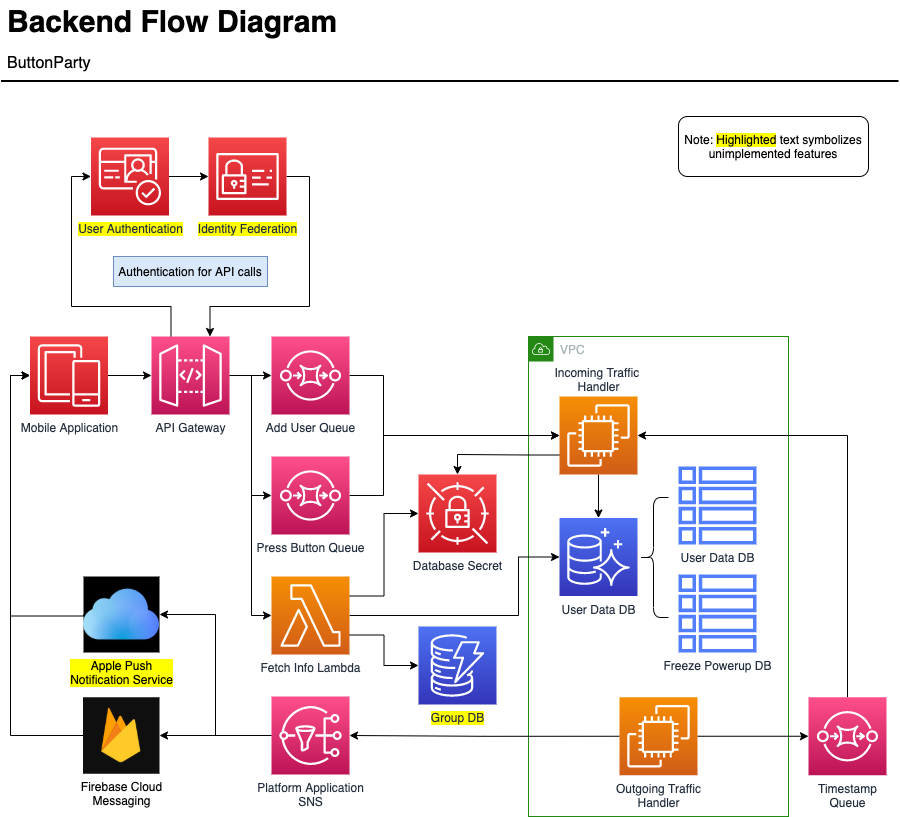

The diagram above was exported from draw.io. Its source (the exported page's mxGraphModel, read from the mxfile embedded in the PNG):
<mxGraphModel dx="1159" dy="834" grid="1" gridSize="10" guides="1" tooltips="1" connect="1" arrows="1" fold="1" page="1" pageScale="1" pageWidth="1000" pageHeight="900" background="#FFFFFF" math="0" shadow="0">
  <root>
    <mxCell id="0" />
    <mxCell id="1" parent="0" />
    <mxCell id="3GnkPv2Rk3hjBN2uvdzu-24" value="VPC" style="points=[[0,0],[0.25,0],[0.5,0],[0.75,0],[1,0],[1,0.25],[1,0.5],[1,0.75],[1,1],[0.75,1],[0.5,1],[0.25,1],[0,1],[0,0.75],[0,0.5],[0,0.25]];outlineConnect=0;gradientColor=none;html=1;whiteSpace=wrap;fontSize=12;fontStyle=0;shape=mxgraph.aws4.group;grIcon=mxgraph.aws4.group_vpc;strokeColor=#248814;fillColor=none;verticalAlign=top;align=left;spacingLeft=30;fontColor=#AAB7B8;dashed=0;" parent="1" vertex="1">
      <mxGeometry x="580" y="400" width="260" height="480" as="geometry" />
    </mxCell>
    <mxCell id="3GnkPv2Rk3hjBN2uvdzu-2" style="edgeStyle=orthogonalEdgeStyle;rounded=0;orthogonalLoop=1;jettySize=auto;html=1;entryX=0;entryY=0.5;entryDx=0;entryDy=0;entryPerimeter=0;exitX=1;exitY=0.5;exitDx=0;exitDy=0;exitPerimeter=0;" parent="1" source="3GnkPv2Rk3hjBN2uvdzu-19" target="3GnkPv2Rk3hjBN2uvdzu-1" edge="1">
      <mxGeometry relative="1" as="geometry">
        <mxPoint x="159.5" y="439" as="sourcePoint" />
      </mxGeometry>
    </mxCell>
    <mxCell id="-QjtrjUzRDEMRZ5MF8oH-47" value="Backend Flow Diagram" style="text;html=1;resizable=0;points=[];autosize=1;align=left;verticalAlign=top;spacingTop=-4;fontSize=30;fontStyle=1" parent="1" vertex="1">
      <mxGeometry x="56.5" y="64.5" width="350" height="40" as="geometry" />
    </mxCell>
    <mxCell id="-QjtrjUzRDEMRZ5MF8oH-48" value="ButtonParty" style="text;html=1;resizable=0;points=[];autosize=1;align=left;verticalAlign=top;spacingTop=-4;fontSize=16;" parent="1" vertex="1">
      <mxGeometry x="56.5" y="114.5" width="100" height="20" as="geometry" />
    </mxCell>
    <mxCell id="SCVMTBWpLvtzJIhz15lM-1" value="" style="line;strokeWidth=2;html=1;fontSize=14;" parent="1" vertex="1">
      <mxGeometry x="52.5" y="139.5" width="897.5" height="10" as="geometry" />
    </mxCell>
    <mxCell id="3GnkPv2Rk3hjBN2uvdzu-4" style="edgeStyle=orthogonalEdgeStyle;rounded=0;orthogonalLoop=1;jettySize=auto;html=1;exitX=1;exitY=0.5;exitDx=0;exitDy=0;exitPerimeter=0;entryX=0;entryY=0.5;entryDx=0;entryDy=0;entryPerimeter=0;" parent="1" source="3GnkPv2Rk3hjBN2uvdzu-1" target="3GnkPv2Rk3hjBN2uvdzu-3" edge="1">
      <mxGeometry relative="1" as="geometry" />
    </mxCell>
    <mxCell id="3GnkPv2Rk3hjBN2uvdzu-8" style="edgeStyle=orthogonalEdgeStyle;rounded=0;orthogonalLoop=1;jettySize=auto;html=1;entryX=0;entryY=0.5;entryDx=0;entryDy=0;entryPerimeter=0;" parent="1" target="3GnkPv2Rk3hjBN2uvdzu-7" edge="1">
      <mxGeometry relative="1" as="geometry">
        <mxPoint x="283" y="439" as="sourcePoint" />
        <Array as="points">
          <mxPoint x="303" y="439" />
          <mxPoint x="303" y="559" />
        </Array>
      </mxGeometry>
    </mxCell>
    <mxCell id="3GnkPv2Rk3hjBN2uvdzu-10" style="edgeStyle=orthogonalEdgeStyle;rounded=0;orthogonalLoop=1;jettySize=auto;html=1;exitX=1;exitY=0.5;exitDx=0;exitDy=0;exitPerimeter=0;entryX=0;entryY=0.5;entryDx=0;entryDy=0;entryPerimeter=0;" parent="1" source="3GnkPv2Rk3hjBN2uvdzu-1" target="3GnkPv2Rk3hjBN2uvdzu-9" edge="1">
      <mxGeometry relative="1" as="geometry">
        <Array as="points">
          <mxPoint x="303" y="439" />
          <mxPoint x="303" y="679" />
        </Array>
      </mxGeometry>
    </mxCell>
    <mxCell id="1MfcppXGB9xew9lVIYvp-4" style="edgeStyle=orthogonalEdgeStyle;rounded=0;orthogonalLoop=1;jettySize=auto;html=1;exitX=0.25;exitY=0;exitDx=0;exitDy=0;exitPerimeter=0;entryX=0;entryY=0.5;entryDx=0;entryDy=0;entryPerimeter=0;" parent="1" source="3GnkPv2Rk3hjBN2uvdzu-1" target="1MfcppXGB9xew9lVIYvp-3" edge="1">
      <mxGeometry relative="1" as="geometry">
        <Array as="points">
          <mxPoint x="223" y="370" />
          <mxPoint x="123" y="370" />
          <mxPoint x="123" y="240" />
        </Array>
      </mxGeometry>
    </mxCell>
    <mxCell id="3GnkPv2Rk3hjBN2uvdzu-1" value="API Gateway" style="sketch=0;points=[[0,0,0],[0.25,0,0],[0.5,0,0],[0.75,0,0],[1,0,0],[0,1,0],[0.25,1,0],[0.5,1,0],[0.75,1,0],[1,1,0],[0,0.25,0],[0,0.5,0],[0,0.75,0],[1,0.25,0],[1,0.5,0],[1,0.75,0]];outlineConnect=0;fontColor=#232F3E;gradientColor=#FF4F8B;gradientDirection=north;fillColor=#BC1356;strokeColor=#ffffff;dashed=0;verticalLabelPosition=bottom;verticalAlign=top;align=center;html=1;fontSize=12;fontStyle=0;aspect=fixed;shape=mxgraph.aws4.resourceIcon;resIcon=mxgraph.aws4.api_gateway;" parent="1" vertex="1">
      <mxGeometry x="203" y="400" width="78" height="78" as="geometry" />
    </mxCell>
    <mxCell id="3GnkPv2Rk3hjBN2uvdzu-13" style="edgeStyle=orthogonalEdgeStyle;rounded=0;orthogonalLoop=1;jettySize=auto;html=1;exitX=1;exitY=0.5;exitDx=0;exitDy=0;exitPerimeter=0;entryX=0;entryY=0.5;entryDx=0;entryDy=0;entryPerimeter=0;" parent="1" source="3GnkPv2Rk3hjBN2uvdzu-3" target="3GnkPv2Rk3hjBN2uvdzu-12" edge="1">
      <mxGeometry relative="1" as="geometry">
        <Array as="points">
          <mxPoint x="435" y="439.5" />
          <mxPoint x="435" y="499.5" />
        </Array>
      </mxGeometry>
    </mxCell>
    <mxCell id="3GnkPv2Rk3hjBN2uvdzu-3" value="Add User Queue" style="sketch=0;points=[[0,0,0],[0.25,0,0],[0.5,0,0],[0.75,0,0],[1,0,0],[0,1,0],[0.25,1,0],[0.5,1,0],[0.75,1,0],[1,1,0],[0,0.25,0],[0,0.5,0],[0,0.75,0],[1,0.25,0],[1,0.5,0],[1,0.75,0]];outlineConnect=0;fontColor=#232F3E;gradientColor=#FF4F8B;gradientDirection=north;fillColor=#BC1356;strokeColor=#ffffff;dashed=0;verticalLabelPosition=bottom;verticalAlign=top;align=center;html=1;fontSize=12;fontStyle=0;aspect=fixed;shape=mxgraph.aws4.resourceIcon;resIcon=mxgraph.aws4.sqs;" parent="1" vertex="1">
      <mxGeometry x="323" y="400" width="78" height="78" as="geometry" />
    </mxCell>
    <mxCell id="3GnkPv2Rk3hjBN2uvdzu-14" style="edgeStyle=orthogonalEdgeStyle;rounded=0;orthogonalLoop=1;jettySize=auto;html=1;exitX=1;exitY=0.5;exitDx=0;exitDy=0;exitPerimeter=0;entryX=0;entryY=0.5;entryDx=0;entryDy=0;entryPerimeter=0;" parent="1" source="3GnkPv2Rk3hjBN2uvdzu-7" target="3GnkPv2Rk3hjBN2uvdzu-12" edge="1">
      <mxGeometry relative="1" as="geometry">
        <Array as="points">
          <mxPoint x="435" y="559.5" />
          <mxPoint x="435" y="499.5" />
        </Array>
      </mxGeometry>
    </mxCell>
    <mxCell id="3GnkPv2Rk3hjBN2uvdzu-7" value="Press Button Queue" style="sketch=0;points=[[0,0,0],[0.25,0,0],[0.5,0,0],[0.75,0,0],[1,0,0],[0,1,0],[0.25,1,0],[0.5,1,0],[0.75,1,0],[1,1,0],[0,0.25,0],[0,0.5,0],[0,0.75,0],[1,0.25,0],[1,0.5,0],[1,0.75,0]];outlineConnect=0;fontColor=#232F3E;gradientColor=#FF4F8B;gradientDirection=north;fillColor=#BC1356;strokeColor=#ffffff;dashed=0;verticalLabelPosition=bottom;verticalAlign=top;align=center;html=1;fontSize=12;fontStyle=0;aspect=fixed;shape=mxgraph.aws4.resourceIcon;resIcon=mxgraph.aws4.sqs;" parent="1" vertex="1">
      <mxGeometry x="323" y="520" width="78" height="78" as="geometry" />
    </mxCell>
    <mxCell id="Cjng0GfJC8SuNSnE6JlY-3" style="edgeStyle=orthogonalEdgeStyle;rounded=0;orthogonalLoop=1;jettySize=auto;html=1;exitX=1;exitY=0.25;exitDx=0;exitDy=0;exitPerimeter=0;entryX=0;entryY=0.5;entryDx=0;entryDy=0;entryPerimeter=0;" edge="1" parent="1" source="3GnkPv2Rk3hjBN2uvdzu-9" target="Cjng0GfJC8SuNSnE6JlY-2">
      <mxGeometry relative="1" as="geometry" />
    </mxCell>
    <mxCell id="Cjng0GfJC8SuNSnE6JlY-5" style="edgeStyle=orthogonalEdgeStyle;rounded=0;orthogonalLoop=1;jettySize=auto;html=1;exitX=1;exitY=0.5;exitDx=0;exitDy=0;exitPerimeter=0;entryX=0;entryY=0.5;entryDx=0;entryDy=0;entryPerimeter=0;" edge="1" parent="1" source="3GnkPv2Rk3hjBN2uvdzu-9" target="3GnkPv2Rk3hjBN2uvdzu-11">
      <mxGeometry relative="1" as="geometry">
        <Array as="points">
          <mxPoint x="570" y="679" />
          <mxPoint x="570" y="621" />
        </Array>
      </mxGeometry>
    </mxCell>
    <mxCell id="Cjng0GfJC8SuNSnE6JlY-7" style="edgeStyle=orthogonalEdgeStyle;rounded=0;orthogonalLoop=1;jettySize=auto;html=1;exitX=1;exitY=0.75;exitDx=0;exitDy=0;exitPerimeter=0;entryX=0;entryY=0.5;entryDx=0;entryDy=0;entryPerimeter=0;" edge="1" parent="1" source="3GnkPv2Rk3hjBN2uvdzu-9" target="1MfcppXGB9xew9lVIYvp-8">
      <mxGeometry relative="1" as="geometry" />
    </mxCell>
    <mxCell id="3GnkPv2Rk3hjBN2uvdzu-9" value="Fetch Info Lambda" style="sketch=0;points=[[0,0,0],[0.25,0,0],[0.5,0,0],[0.75,0,0],[1,0,0],[0,1,0],[0.25,1,0],[0.5,1,0],[0.75,1,0],[1,1,0],[0,0.25,0],[0,0.5,0],[0,0.75,0],[1,0.25,0],[1,0.5,0],[1,0.75,0]];outlineConnect=0;fontColor=#232F3E;gradientColor=#F78E04;gradientDirection=north;fillColor=#D05C17;strokeColor=#ffffff;dashed=0;verticalLabelPosition=bottom;verticalAlign=top;align=center;html=1;fontSize=12;fontStyle=0;aspect=fixed;shape=mxgraph.aws4.resourceIcon;resIcon=mxgraph.aws4.lambda;" parent="1" vertex="1">
      <mxGeometry x="323" y="640" width="78" height="78" as="geometry" />
    </mxCell>
    <mxCell id="3GnkPv2Rk3hjBN2uvdzu-11" value="User Data DB" style="sketch=0;points=[[0,0,0],[0.25,0,0],[0.5,0,0],[0.75,0,0],[1,0,0],[0,1,0],[0.25,1,0],[0.5,1,0],[0.75,1,0],[1,1,0],[0,0.25,0],[0,0.5,0],[0,0.75,0],[1,0.25,0],[1,0.5,0],[1,0.75,0]];outlineConnect=0;fontColor=#232F3E;gradientColor=#4D72F3;gradientDirection=north;fillColor=#3334B9;strokeColor=#ffffff;dashed=0;verticalLabelPosition=bottom;verticalAlign=top;align=center;html=1;fontSize=12;fontStyle=0;aspect=fixed;shape=mxgraph.aws4.resourceIcon;resIcon=mxgraph.aws4.aurora;" parent="1" vertex="1">
      <mxGeometry x="611" y="581.5" width="78" height="78" as="geometry" />
    </mxCell>
    <mxCell id="3GnkPv2Rk3hjBN2uvdzu-15" style="edgeStyle=orthogonalEdgeStyle;rounded=0;orthogonalLoop=1;jettySize=auto;html=1;exitX=0.5;exitY=1;exitDx=0;exitDy=0;exitPerimeter=0;entryX=0.5;entryY=0;entryDx=0;entryDy=0;entryPerimeter=0;" parent="1" source="3GnkPv2Rk3hjBN2uvdzu-12" target="3GnkPv2Rk3hjBN2uvdzu-11" edge="1">
      <mxGeometry relative="1" as="geometry" />
    </mxCell>
    <mxCell id="Cjng0GfJC8SuNSnE6JlY-4" style="edgeStyle=orthogonalEdgeStyle;rounded=0;orthogonalLoop=1;jettySize=auto;html=1;exitX=0;exitY=0.75;exitDx=0;exitDy=0;exitPerimeter=0;entryX=0.5;entryY=0;entryDx=0;entryDy=0;entryPerimeter=0;" edge="1" parent="1" source="3GnkPv2Rk3hjBN2uvdzu-12" target="Cjng0GfJC8SuNSnE6JlY-2">
      <mxGeometry relative="1" as="geometry" />
    </mxCell>
    <mxCell id="3GnkPv2Rk3hjBN2uvdzu-12" value="Incoming Traffic &lt;br&gt;Handler" style="sketch=0;points=[[0,0,0],[0.25,0,0],[0.5,0,0],[0.75,0,0],[1,0,0],[0,1,0],[0.25,1,0],[0.5,1,0],[0.75,1,0],[1,1,0],[0,0.25,0],[0,0.5,0],[0,0.75,0],[1,0.25,0],[1,0.5,0],[1,0.75,0]];outlineConnect=0;fontColor=#232F3E;gradientColor=#F78E04;gradientDirection=north;fillColor=#D05C17;strokeColor=#ffffff;dashed=0;verticalLabelPosition=top;verticalAlign=bottom;align=center;html=1;fontSize=12;fontStyle=0;aspect=fixed;shape=mxgraph.aws4.resourceIcon;resIcon=mxgraph.aws4.ec2;labelPosition=center;" parent="1" vertex="1">
      <mxGeometry x="611" y="460" width="78" height="78" as="geometry" />
    </mxCell>
    <mxCell id="1MfcppXGB9xew9lVIYvp-12" style="edgeStyle=orthogonalEdgeStyle;rounded=0;orthogonalLoop=1;jettySize=auto;html=1;exitX=0;exitY=0.5;exitDx=0;exitDy=0;exitPerimeter=0;entryX=1;entryY=0.5;entryDx=0;entryDy=0;" parent="1" source="3GnkPv2Rk3hjBN2uvdzu-17" target="1MfcppXGB9xew9lVIYvp-11" edge="1">
      <mxGeometry relative="1" as="geometry" />
    </mxCell>
    <mxCell id="1MfcppXGB9xew9lVIYvp-15" style="edgeStyle=orthogonalEdgeStyle;rounded=0;orthogonalLoop=1;jettySize=auto;html=1;exitX=0;exitY=0.5;exitDx=0;exitDy=0;exitPerimeter=0;entryX=1;entryY=0.5;entryDx=0;entryDy=0;" parent="1" source="3GnkPv2Rk3hjBN2uvdzu-17" target="1MfcppXGB9xew9lVIYvp-14" edge="1">
      <mxGeometry relative="1" as="geometry" />
    </mxCell>
    <mxCell id="3GnkPv2Rk3hjBN2uvdzu-17" value="Platform Application&lt;br&gt;SNS" style="sketch=0;points=[[0,0,0],[0.25,0,0],[0.5,0,0],[0.75,0,0],[1,0,0],[0,1,0],[0.25,1,0],[0.5,1,0],[0.75,1,0],[1,1,0],[0,0.25,0],[0,0.5,0],[0,0.75,0],[1,0.25,0],[1,0.5,0],[1,0.75,0]];outlineConnect=0;fontColor=#232F3E;gradientColor=#FF4F8B;gradientDirection=north;fillColor=#BC1356;strokeColor=#ffffff;dashed=0;verticalLabelPosition=bottom;verticalAlign=top;align=center;html=1;fontSize=12;fontStyle=0;aspect=fixed;shape=mxgraph.aws4.resourceIcon;resIcon=mxgraph.aws4.sns;" parent="1" vertex="1">
      <mxGeometry x="323" y="760" width="78" height="78" as="geometry" />
    </mxCell>
    <mxCell id="3GnkPv2Rk3hjBN2uvdzu-19" value="Mobile Application" style="sketch=0;points=[[0,0,0],[0.25,0,0],[0.5,0,0],[0.75,0,0],[1,0,0],[0,1,0],[0.25,1,0],[0.5,1,0],[0.75,1,0],[1,1,0],[0,0.25,0],[0,0.5,0],[0,0.75,0],[1,0.25,0],[1,0.5,0],[1,0.75,0]];outlineConnect=0;fontColor=#232F3E;gradientColor=#F54749;gradientDirection=north;fillColor=#C7131F;strokeColor=#ffffff;dashed=0;verticalLabelPosition=bottom;verticalAlign=top;align=center;html=1;fontSize=12;fontStyle=0;aspect=fixed;shape=mxgraph.aws4.resourceIcon;resIcon=mxgraph.aws4.mobile;" parent="1" vertex="1">
      <mxGeometry x="81.5" y="400" width="78" height="78" as="geometry" />
    </mxCell>
    <mxCell id="3GnkPv2Rk3hjBN2uvdzu-22" style="edgeStyle=orthogonalEdgeStyle;rounded=0;orthogonalLoop=1;jettySize=auto;html=1;exitX=0;exitY=0.5;exitDx=0;exitDy=0;exitPerimeter=0;entryX=1;entryY=0.5;entryDx=0;entryDy=0;entryPerimeter=0;" parent="1" source="3GnkPv2Rk3hjBN2uvdzu-21" target="3GnkPv2Rk3hjBN2uvdzu-17" edge="1">
      <mxGeometry relative="1" as="geometry" />
    </mxCell>
    <mxCell id="Cjng0GfJC8SuNSnE6JlY-13" style="edgeStyle=orthogonalEdgeStyle;rounded=0;orthogonalLoop=1;jettySize=auto;html=1;exitX=1;exitY=0.5;exitDx=0;exitDy=0;exitPerimeter=0;entryX=0;entryY=0.5;entryDx=0;entryDy=0;entryPerimeter=0;" edge="1" parent="1" source="3GnkPv2Rk3hjBN2uvdzu-21" target="3GnkPv2Rk3hjBN2uvdzu-26">
      <mxGeometry relative="1" as="geometry" />
    </mxCell>
    <mxCell id="3GnkPv2Rk3hjBN2uvdzu-21" value="Outgoing Traffic&lt;br&gt;Handler" style="sketch=0;points=[[0,0,0],[0.25,0,0],[0.5,0,0],[0.75,0,0],[1,0,0],[0,1,0],[0.25,1,0],[0.5,1,0],[0.75,1,0],[1,1,0],[0,0.25,0],[0,0.5,0],[0,0.75,0],[1,0.25,0],[1,0.5,0],[1,0.75,0]];outlineConnect=0;fontColor=#232F3E;gradientColor=#F78E04;gradientDirection=north;fillColor=#D05C17;strokeColor=#ffffff;dashed=0;verticalLabelPosition=bottom;verticalAlign=top;align=center;html=1;fontSize=12;fontStyle=0;aspect=fixed;shape=mxgraph.aws4.resourceIcon;resIcon=mxgraph.aws4.ec2;" parent="1" vertex="1">
      <mxGeometry x="671" y="760.75" width="78" height="78" as="geometry" />
    </mxCell>
    <mxCell id="Cjng0GfJC8SuNSnE6JlY-14" style="edgeStyle=orthogonalEdgeStyle;rounded=0;orthogonalLoop=1;jettySize=auto;html=1;exitX=0.5;exitY=0;exitDx=0;exitDy=0;exitPerimeter=0;entryX=1;entryY=0.5;entryDx=0;entryDy=0;entryPerimeter=0;" edge="1" parent="1" source="3GnkPv2Rk3hjBN2uvdzu-26" target="3GnkPv2Rk3hjBN2uvdzu-12">
      <mxGeometry relative="1" as="geometry" />
    </mxCell>
    <mxCell id="3GnkPv2Rk3hjBN2uvdzu-26" value="Timestamp&lt;br&gt;Queue" style="sketch=0;points=[[0,0,0],[0.25,0,0],[0.5,0,0],[0.75,0,0],[1,0,0],[0,1,0],[0.25,1,0],[0.5,1,0],[0.75,1,0],[1,1,0],[0,0.25,0],[0,0.5,0],[0,0.75,0],[1,0.25,0],[1,0.5,0],[1,0.75,0]];outlineConnect=0;fontColor=#232F3E;gradientColor=#FF4F8B;gradientDirection=north;fillColor=#BC1356;strokeColor=#ffffff;dashed=0;verticalLabelPosition=bottom;verticalAlign=top;align=center;html=1;fontSize=12;fontStyle=0;aspect=fixed;shape=mxgraph.aws4.resourceIcon;resIcon=mxgraph.aws4.sqs;" parent="1" vertex="1">
      <mxGeometry x="860" y="760.75" width="78" height="78" as="geometry" />
    </mxCell>
    <mxCell id="1MfcppXGB9xew9lVIYvp-5" style="edgeStyle=orthogonalEdgeStyle;rounded=0;orthogonalLoop=1;jettySize=auto;html=1;exitX=1;exitY=0.5;exitDx=0;exitDy=0;exitPerimeter=0;entryX=0;entryY=0.5;entryDx=0;entryDy=0;entryPerimeter=0;" parent="1" source="1MfcppXGB9xew9lVIYvp-3" target="XGZWI43mFKt9-zv9nmHr-1" edge="1">
      <mxGeometry relative="1" as="geometry" />
    </mxCell>
    <mxCell id="1MfcppXGB9xew9lVIYvp-3" value="User Authentication" style="sketch=0;points=[[0,0,0],[0.25,0,0],[0.5,0,0],[0.75,0,0],[1,0,0],[0,1,0],[0.25,1,0],[0.5,1,0],[0.75,1,0],[1,1,0],[0,0.25,0],[0,0.5,0],[0,0.75,0],[1,0.25,0],[1,0.5,0],[1,0.75,0]];outlineConnect=0;fontColor=#232F3E;gradientColor=#F54749;gradientDirection=north;fillColor=#C7131F;strokeColor=#ffffff;dashed=0;verticalLabelPosition=bottom;verticalAlign=top;align=center;html=1;fontSize=12;fontStyle=0;aspect=fixed;shape=mxgraph.aws4.resourceIcon;resIcon=mxgraph.aws4.cognito;labelBackgroundColor=#FFFF00;" parent="1" vertex="1">
      <mxGeometry x="142.5" y="201" width="78" height="78" as="geometry" />
    </mxCell>
    <mxCell id="1MfcppXGB9xew9lVIYvp-13" style="edgeStyle=orthogonalEdgeStyle;rounded=0;orthogonalLoop=1;jettySize=auto;html=1;exitX=0;exitY=0.5;exitDx=0;exitDy=0;entryX=0;entryY=0.5;entryDx=0;entryDy=0;entryPerimeter=0;" parent="1" source="1MfcppXGB9xew9lVIYvp-11" target="3GnkPv2Rk3hjBN2uvdzu-19" edge="1">
      <mxGeometry relative="1" as="geometry">
        <Array as="points">
          <mxPoint x="62" y="799.5" />
          <mxPoint x="62" y="439.5" />
        </Array>
      </mxGeometry>
    </mxCell>
    <mxCell id="1MfcppXGB9xew9lVIYvp-11" value="Firebase Cloud&lt;br&gt;Messaging" style="shape=image;html=1;verticalAlign=top;verticalLabelPosition=bottom;labelBackgroundColor=none;imageAspect=0;aspect=fixed;image=https://cdn4.iconfinder.com/data/icons/google-i-o-2016/512/google_firebase-2-128.png;imageBackground=#0F0F0F;" parent="1" vertex="1">
      <mxGeometry x="134.5" y="760.75" width="76.5" height="76.5" as="geometry" />
    </mxCell>
    <mxCell id="1MfcppXGB9xew9lVIYvp-19" style="edgeStyle=orthogonalEdgeStyle;rounded=0;orthogonalLoop=1;jettySize=auto;html=1;exitX=0;exitY=0.5;exitDx=0;exitDy=0;entryX=0;entryY=0.5;entryDx=0;entryDy=0;entryPerimeter=0;" parent="1" source="1MfcppXGB9xew9lVIYvp-14" target="3GnkPv2Rk3hjBN2uvdzu-19" edge="1">
      <mxGeometry relative="1" as="geometry">
        <Array as="points">
          <mxPoint x="62" y="679.5" />
          <mxPoint x="62" y="439.5" />
        </Array>
      </mxGeometry>
    </mxCell>
    <mxCell id="1MfcppXGB9xew9lVIYvp-14" value="Apple Push&lt;br&gt;Notification Service" style="shape=image;html=1;verticalAlign=top;verticalLabelPosition=bottom;labelBackgroundColor=#FFFF00;imageAspect=0;aspect=fixed;image=https://cdn3.iconfinder.com/data/icons/logos-brands-3/24/logo_brand_brands_logos_icloud-128.png;imageBackground=#000000;" parent="1" vertex="1">
      <mxGeometry x="135" y="640" width="76" height="76" as="geometry" />
    </mxCell>
    <mxCell id="XGZWI43mFKt9-zv9nmHr-2" style="edgeStyle=orthogonalEdgeStyle;rounded=0;orthogonalLoop=1;jettySize=auto;html=1;exitX=1;exitY=0.5;exitDx=0;exitDy=0;exitPerimeter=0;entryX=0.75;entryY=0;entryDx=0;entryDy=0;entryPerimeter=0;" parent="1" source="XGZWI43mFKt9-zv9nmHr-1" target="3GnkPv2Rk3hjBN2uvdzu-1" edge="1">
      <mxGeometry relative="1" as="geometry">
        <Array as="points">
          <mxPoint x="361" y="240" />
          <mxPoint x="361" y="370" />
          <mxPoint x="262" y="370" />
        </Array>
      </mxGeometry>
    </mxCell>
    <mxCell id="XGZWI43mFKt9-zv9nmHr-3" value="Authentication for API calls" style="text;html=1;strokeColor=#6c8ebf;fillColor=#dae8fc;align=center;verticalAlign=middle;whiteSpace=wrap;rounded=0;" parent="1" vertex="1">
      <mxGeometry x="165" y="320" width="154" height="30" as="geometry" />
    </mxCell>
    <mxCell id="XGZWI43mFKt9-zv9nmHr-1" value="Identity Federation" style="sketch=0;points=[[0,0,0],[0.25,0,0],[0.5,0,0],[0.75,0,0],[1,0,0],[0,1,0],[0.25,1,0],[0.5,1,0],[0.75,1,0],[1,1,0],[0,0.25,0],[0,0.5,0],[0,0.75,0],[1,0.25,0],[1,0.5,0],[1,0.75,0]];outlineConnect=0;fontColor=#232F3E;gradientColor=#F54749;gradientDirection=north;fillColor=#C7131F;strokeColor=#ffffff;dashed=0;verticalLabelPosition=bottom;verticalAlign=top;align=center;html=1;fontSize=12;fontStyle=0;aspect=fixed;shape=mxgraph.aws4.resourceIcon;resIcon=mxgraph.aws4.identity_and_access_management;labelBackgroundColor=#FFFF00;" parent="1" vertex="1">
      <mxGeometry x="260" y="201" width="78" height="78" as="geometry" />
    </mxCell>
    <mxCell id="1MfcppXGB9xew9lVIYvp-8" value="Group DB" style="sketch=0;points=[[0,0,0],[0.25,0,0],[0.5,0,0],[0.75,0,0],[1,0,0],[0,1,0],[0.25,1,0],[0.5,1,0],[0.75,1,0],[1,1,0],[0,0.25,0],[0,0.5,0],[0,0.75,0],[1,0.25,0],[1,0.5,0],[1,0.75,0]];outlineConnect=0;fontColor=#232F3E;gradientColor=#4D72F3;gradientDirection=north;fillColor=#3334B9;strokeColor=#ffffff;dashed=0;verticalLabelPosition=bottom;verticalAlign=top;align=center;html=1;fontSize=12;fontStyle=0;aspect=fixed;shape=mxgraph.aws4.resourceIcon;resIcon=mxgraph.aws4.dynamodb;labelBackgroundColor=#FFFF00;" parent="1" vertex="1">
      <mxGeometry x="470" y="690" width="78" height="78" as="geometry" />
    </mxCell>
    <mxCell id="Cjng0GfJC8SuNSnE6JlY-2" value="Database Secret" style="sketch=0;points=[[0,0,0],[0.25,0,0],[0.5,0,0],[0.75,0,0],[1,0,0],[0,1,0],[0.25,1,0],[0.5,1,0],[0.75,1,0],[1,1,0],[0,0.25,0],[0,0.5,0],[0,0.75,0],[1,0.25,0],[1,0.5,0],[1,0.75,0]];outlineConnect=0;fontColor=#232F3E;gradientColor=#F54749;gradientDirection=north;fillColor=#C7131F;strokeColor=#ffffff;dashed=0;verticalLabelPosition=bottom;verticalAlign=top;align=center;html=1;fontSize=12;fontStyle=0;aspect=fixed;shape=mxgraph.aws4.resourceIcon;resIcon=mxgraph.aws4.secrets_manager;labelBackgroundColor=none;" vertex="1" parent="1">
      <mxGeometry x="470" y="538" width="78" height="78" as="geometry" />
    </mxCell>
    <mxCell id="Cjng0GfJC8SuNSnE6JlY-8" value="" style="shape=curlyBracket;whiteSpace=wrap;html=1;rounded=1;labelBackgroundColor=none;" vertex="1" parent="1">
      <mxGeometry x="690" y="561" width="30" height="120" as="geometry" />
    </mxCell>
    <mxCell id="Cjng0GfJC8SuNSnE6JlY-10" value="User Data DB" style="sketch=0;outlineConnect=0;fontColor=#232F3E;gradientColor=none;fillColor=#527FFF;strokeColor=none;dashed=0;verticalLabelPosition=bottom;verticalAlign=top;align=center;html=1;fontSize=12;fontStyle=0;aspect=fixed;pointerEvents=1;shape=mxgraph.aws4.table;labelBackgroundColor=none;" vertex="1" parent="1">
      <mxGeometry x="730" y="530" width="78" height="78" as="geometry" />
    </mxCell>
    <mxCell id="Cjng0GfJC8SuNSnE6JlY-11" value="Freeze Powerup DB" style="sketch=0;outlineConnect=0;fontColor=#232F3E;gradientColor=none;fillColor=#527FFF;strokeColor=none;dashed=0;verticalLabelPosition=bottom;verticalAlign=top;align=center;html=1;fontSize=12;fontStyle=0;aspect=fixed;pointerEvents=1;shape=mxgraph.aws4.table;labelBackgroundColor=none;" vertex="1" parent="1">
      <mxGeometry x="730" y="638" width="78" height="78" as="geometry" />
    </mxCell>
    <mxCell id="Cjng0GfJC8SuNSnE6JlY-15" value="Note: &lt;span style=&quot;background-color: rgb(255 , 255 , 0)&quot;&gt;Highlighted&lt;/span&gt; text symbolizes unimplemented features" style="rounded=1;whiteSpace=wrap;html=1;labelBackgroundColor=#FFFFFF;" vertex="1" parent="1">
      <mxGeometry x="730" y="180" width="190" height="60" as="geometry" />
    </mxCell>
  </root>
</mxGraphModel>